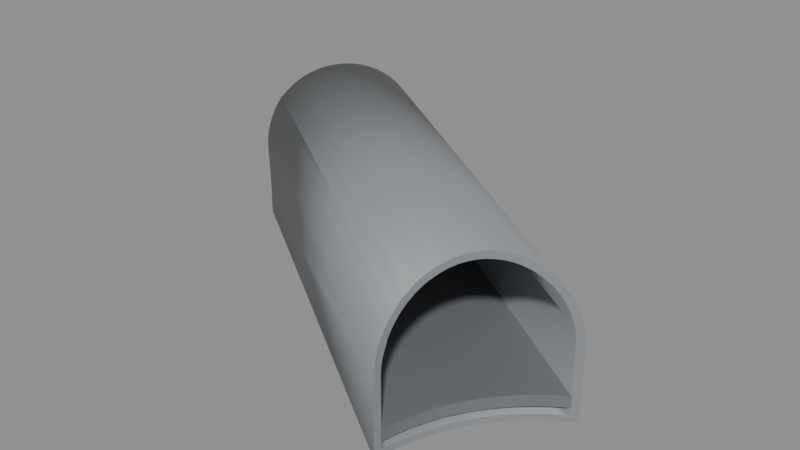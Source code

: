# Source: BF_T01_Shell.blend  (saved by Blender 5.2.45; exported with 4.5.12 LTS)
import bpy
from mathutils import Matrix  # noqa: F401  (used for matrix-valued properties, if any)

bpy.ops.wm.read_factory_settings(use_empty=True)
scene = bpy.context.scene
scene.name = 'Scene'

# ---- materials (node trees are filled in below, after node groups)
mat_b4o_coat = bpy.data.materials.new('B4O_Coat')
mat_b4o_coat.diffuse_color = (0.26, 0.275, 0.29, 1.0)
mat_b4o_dark = bpy.data.materials.new('B4O_Dark')
mat_b4o_dark.diffuse_color = (0.024, 0.028, 0.033, 1.0)
mat_b4o_floor = bpy.data.materials.new('B4O_Floor')
mat_b4o_floor.diffuse_color = (0.16, 0.17, 0.19, 1.0)

# ---- material node trees
mat_b4o_coat.use_nodes = True; mat_b4o_coat.node_tree.nodes.clear()
_N = mat_b4o_coat.node_tree.nodes; _L = mat_b4o_coat.node_tree.links
n0 = _N.new('ShaderNodeBsdfPrincipled'); n0.name = 'Principled BSDF'; n0.location = (-200, 100)
n0.inputs[0].default_value = (0.26, 0.275, 0.29, 1.0)
n0.inputs[1].default_value = 0.08
n0.inputs[2].default_value = 0.57
n0.inputs[10].default_value = 0.005
n1 = _N.new('ShaderNodeOutputMaterial'); n1.name = 'Material Output'; n1.location = (200, 100)
_L.new(n0.outputs[0], n1.inputs[0])
n1.is_active_output = True
mat_b4o_dark.use_nodes = True; mat_b4o_dark.node_tree.nodes.clear()
_N = mat_b4o_dark.node_tree.nodes; _L = mat_b4o_dark.node_tree.links
n0 = _N.new('ShaderNodeBsdfPrincipled'); n0.name = 'Principled BSDF'; n0.location = (-200, 100)
n0.inputs[0].default_value = (0.024, 0.028, 0.033, 1.0)
n0.inputs[1].default_value = 0.1
n0.inputs[2].default_value = 0.55
n0.inputs[10].default_value = 0.005
n1 = _N.new('ShaderNodeOutputMaterial'); n1.name = 'Material Output'; n1.location = (200, 100)
_L.new(n0.outputs[0], n1.inputs[0])
n1.is_active_output = True
mat_b4o_floor.use_nodes = True; mat_b4o_floor.node_tree.nodes.clear()
_N = mat_b4o_floor.node_tree.nodes; _L = mat_b4o_floor.node_tree.links
n0 = _N.new('ShaderNodeBsdfPrincipled'); n0.name = 'Principled BSDF'; n0.location = (-200, 100)
n0.inputs[0].default_value = (0.16, 0.17, 0.19, 1.0)
n0.inputs[1].default_value = 0.03
n0.inputs[2].default_value = 0.7
n0.inputs[10].default_value = 0.005
n1 = _N.new('ShaderNodeOutputMaterial'); n1.name = 'Material Output'; n1.location = (200, 100)
_L.new(n0.outputs[0], n1.inputs[0])
n1.is_active_output = True

# ---- meshes
me_tunnel_vault = bpy.data.meshes.new('Tunnel_Vault')
me_tunnel_vault.from_pydata([(31.11, -17.05, 2.746), (31.03, -17.17, 2.912), (30.93, -17.31, 3.062), (30.83, -17.46, 3.196), (30.72, -17.61, 3.311), (30.61, -17.78, 3.406), (30.49, -17.95, 3.482), (30.37, -18.13, 3.536), (30.24, -18.32, 3.569), (30.12, -18.5, 3.58), (29.99, -18.69, 3.569), (29.87, -18.87, 3.536), (29.74, -19.05, 3.482), (29.62, -19.22, 3.406), (29.51, -19.39, 3.311), (29.4, -19.55, 3.196), (29.3, -19.69, 3.062), (29.21, -19.83, 2.912), (29.12, -19.96, 2.746), (29.56, -19.32, 3.152), (29.46, -19.46, 3.046), (29.77, -19.0, 3.31), (30.0, -18.67, 3.39), (29.89, -18.84, 3.36), (30.23, -18.33, 3.39), (30.46, -18.0, 3.31), (30.35, -18.16, 3.36), (30.12, -18.5, 3.4), (29.66, -19.16, 3.24), (30.68, -17.68, 3.152), (30.78, -17.54, 3.046), (30.57, -17.84, 3.24), (39.04, -27.35, -0.68), (39.04, -27.37, -0.68), (39.1, -27.02, -0.68), (39.17, -26.71, -0.68), (39.27, -26.39, -0.68), (39.67, -25.5, -0.68), (39.52, -25.79, -0.68), (39.38, -26.09, -0.68), (39.84, -25.22, -0.68), (40.03, -24.96, -0.68), (40.46, -24.46, -0.68), (40.24, -24.7, -0.68), (41.62, -23.61, -0.68), (41.5, -23.67, -0.68), (40.96, -24.03, -0.68), (41.22, -23.84, -0.68), (40.7, -24.24, -0.68), (41.62, -23.61, 1.3), (41.61, -23.61, 1.523), (41.57, -23.63, 1.745), (41.52, -23.66, 1.962), (41.45, -23.7, 2.173), (41.5, -23.67, 2.017), (41.36, -23.76, 2.375), (41.25, -23.82, 2.567), (41.14, -23.9, 2.746), (41.22, -23.84, 2.612), (41.01, -24.0, 2.912), (40.87, -24.1, 3.062), (40.96, -24.03, 2.964), (40.72, -24.22, 3.196), (40.58, -24.36, 3.311), (40.7, -24.24, 3.211), (40.43, -24.5, 3.406), (40.46, -24.46, 3.383), (40.28, -24.66, 3.482), (40.14, -24.82, 3.536), (40.24, -24.7, 3.498), (40.0, -25.0, 3.569), (40.03, -24.96, 3.562), (39.87, -25.18, 3.58), (39.75, -25.37, 3.569), (39.84, -25.22, 3.577), (39.64, -25.56, 3.536), (39.67, -25.5, 3.546), (39.54, -25.75, 3.482), (39.45, -25.94, 3.406), (39.52, -25.79, 3.466), (39.36, -26.13, 3.311), (39.38, -26.09, 3.332), (39.29, -26.32, 3.196), (39.24, -26.49, 3.062), (39.27, -26.39, 3.136), (39.18, -26.66, 2.912), (39.15, -26.81, 2.746), (39.17, -26.71, 2.86), (39.11, -26.95, 2.567), (39.09, -27.08, 2.375), (39.1, -27.02, 2.453), (39.07, -27.18, 2.173), (39.06, -27.26, 1.962), (39.05, -27.32, 1.745), (39.04, -27.36, 1.523), (39.04, -27.35, 1.58), (39.04, -27.37, 1.3), (39.1, -27.02, -0.5), (39.17, -26.71, -0.5), (39.27, -26.39, -0.5), (39.38, -26.09, -0.5), (39.67, -25.5, -0.5), (39.52, -25.79, -0.5), (40.03, -24.96, -0.5), (40.24, -24.7, -0.5), (41.22, -23.84, -0.5), (41.44, -23.71, -0.5), (40.7, -24.24, -0.5), (40.96, -24.03, -0.5), (40.46, -24.46, -0.5), (39.84, -25.22, -0.5), (39.07, -27.17, -0.5), (41.44, -23.71, 1.3), (41.43, -23.71, 1.506), (41.41, -23.73, 1.71), (41.36, -23.76, 1.91), (41.29, -23.8, 2.104), (41.21, -23.85, 2.29), (41.22, -23.84, 2.268), (41.12, -23.91, 2.467), (41.02, -23.99, 2.632), (40.96, -24.03, 2.708), (40.9, -24.08, 2.785), (40.78, -24.18, 2.923), (40.7, -24.24, 2.991), (40.65, -24.29, 3.046), (40.52, -24.42, 3.152), (40.46, -24.46, 3.184), (40.38, -24.55, 3.24), (40.25, -24.69, 3.31), (40.24, -24.7, 3.312), (40.12, -24.85, 3.36), (40.03, -24.96, 3.38), (39.99, -25.01, 3.39), (39.87, -25.18, 3.4), (39.84, -25.22, 3.397), (39.76, -25.35, 3.39), (39.67, -25.5, 3.364), (39.66, -25.52, 3.36), (39.56, -25.7, 3.31), (39.52, -25.79, 3.275), (39.48, -25.88, 3.24), (39.4, -26.05, 3.152), (39.38, -26.09, 3.128), (39.33, -26.22, 3.046), (39.27, -26.38, 2.923), (39.27, -26.39, 2.91), (39.22, -26.53, 2.785), (39.18, -26.67, 2.632), (39.17, -26.71, 2.584), (39.15, -26.8, 2.467), (39.12, -26.91, 2.29), (39.1, -27.0, 2.104), (39.1, -27.02, 2.037), (39.09, -27.07, 1.91), (39.08, -27.13, 1.71), (39.07, -27.16, 1.506), (39.07, -27.17, 1.3), (31.41, -16.94, 2.032), (31.7, -17.03, 0.0), (29.1, -20.0, 2.679), (29.1, -19.98, 2.705), (29.38, -19.57, 2.948), (31.14, -17.01, 2.687), (30.84, -17.45, 2.967), (30.85, -17.42, 2.957), (29.14, -20.59, -0.68), (29.42, -20.39, -0.68), (29.93, -19.93, -0.68), (30.39, -19.42, -0.68), (31.14, -18.28, -0.68), (30.79, -18.87, -0.68), (31.67, -17.02, -0.68), (31.44, -17.67, -0.68), (31.71, -16.83, -0.68), (31.71, -16.83, 0.6861), (31.74, -16.85, 0.0), (31.63, -16.78, 1.3), (31.62, -16.77, 1.366), (31.59, -16.76, 1.523), (31.53, -16.76, 1.745), (31.47, -16.78, 1.962), (31.45, -16.8, 2.032), (31.39, -16.82, 2.173), (31.3, -16.87, 2.375), (31.27, -16.9, 2.441), (31.21, -16.95, 2.567), (31.14, -17.01, 2.679), (29.1, -20.0, 2.679), (29.1, -20.0, 2.685), (29.06, -20.08, 2.567), (29.03, -20.19, 2.375), (29.01, -20.29, 2.173), (29.01, -20.36, 2.032), (29.0, -20.38, 1.962), (29.0, -20.45, 1.745), (29.02, -20.5, 1.523), (29.05, -20.53, 1.366), (29.06, -20.54, 1.3), (29.14, -20.59, 0.6861), (29.17, -20.61, 0.0), (31.68, -17.02, -0.5), (31.68, -17.02, -0.5), (29.3, -20.49, -0.5), (29.43, -20.39, -0.5), (29.93, -19.93, -0.5), (30.39, -19.43, -0.5), (31.15, -18.29, -0.5), (30.8, -18.88, -0.5), (31.44, -17.67, -0.5), (31.67, -17.02, 0.6861), (31.7, -17.04, 0.0), (31.68, -17.03, -0.3764), (31.68, -17.03, 0.3764), (31.59, -16.96, 1.3), (31.58, -16.96, 1.366), (31.55, -16.95, 1.506), (31.49, -16.95, 1.71), (31.46, -16.96, 1.827), (31.43, -16.97, 1.91), (31.39, -16.99, 2.032), (31.36, -17.0, 2.104), (31.27, -17.05, 2.29), (31.18, -17.12, 2.467), (31.09, -17.2, 2.632), (31.06, -17.23, 2.679), (30.99, -17.3, 2.785), (30.88, -17.41, 2.923), (30.86, -17.43, 2.943), (29.37, -19.6, 2.923), (29.31, -19.75, 2.785), (29.26, -19.88, 2.632), (29.28, -19.84, 2.679), (29.22, -20.0, 2.467), (29.19, -20.1, 2.298), (29.19, -20.11, 2.29), (29.17, -20.2, 2.104), (29.17, -20.24, 2.032), (29.16, -20.28, 1.91), (29.16, -20.34, 1.71), (29.18, -20.39, 1.506), (29.21, -20.42, 1.366), (29.21, -20.43, 1.3), (29.32, -20.5, 0.0), (29.29, -20.48, 0.6861)], [], [(161, 18, 17, 16, 15, 14, 13, 28, 19, 20, 162), (13, 12, 11, 10, 9, 8, 7, 6, 5, 4, 3, 2, 1, 0, 163, 165, 164, 30, 29, 31, 25, 26, 24, 27, 22, 23, 21, 28), (174, 44, 45, 47, 46, 48, 42, 43, 41, 40, 37, 38, 39, 36, 35, 34, 32, 33, 166, 167, 168, 169, 171, 170, 173, 172), (177, 49, 44, 174, 176, 175), (179, 50, 49, 177, 178), (180, 51, 50, 179), (181, 52, 51, 180), (182, 183, 53, 54, 52, 181), (184, 55, 53, 183), (186, 56, 55, 184, 185), (0, 57, 58, 56, 186, 187, 163), (57, 0, 1, 59), (1, 2, 60, 61, 59), (60, 2, 3, 62), (3, 4, 63, 64, 62), (66, 63, 4, 5, 65), (65, 5, 6, 67), (69, 67, 6, 7, 68), (7, 8, 70, 71, 68), (70, 8, 9, 72), (9, 10, 73, 74, 72), (10, 11, 75, 76, 73), (11, 12, 77, 75), (12, 13, 78, 79, 77), (13, 14, 80, 81, 78), (14, 15, 82, 80), (15, 16, 83, 84, 82), (16, 17, 85, 83), (17, 18, 86, 87, 85), (88, 86, 18, 161, 189, 188, 190), (89, 90, 88, 190, 191), (91, 89, 191, 192), (92, 91, 192, 193, 194), (195, 93, 92, 194), (196, 94, 95, 93, 195), (198, 96, 94, 196, 197), (33, 96, 198, 199, 200, 166), (204, 203, 111, 97, 98, 99, 100, 102, 101, 110, 103, 104, 109, 107, 108, 105, 106, 201, 202, 209, 207, 208, 206, 205), (212, 201, 106, 112, 214, 210, 213, 211), (214, 112, 113, 216, 215), (216, 113, 114, 217), (218, 217, 114, 115, 219), (220, 219, 115, 116, 221), (118, 117, 222, 221, 116), (222, 117, 119, 223), (223, 119, 120, 224), (224, 120, 121, 122, 226, 225), (226, 122, 123, 227), (30, 164, 228, 227, 123, 124, 125), (30, 125, 126, 29), (31, 29, 126, 127, 128), (31, 128, 129, 25), (26, 25, 129, 130, 131), (24, 26, 131, 132, 133), (24, 133, 134, 27), (22, 27, 134, 135, 136), (23, 22, 136, 137, 138), (139, 21, 23, 138), (21, 139, 140, 141, 28), (142, 19, 28, 141), (20, 19, 142, 143, 144), (20, 144, 145, 229, 162), (145, 146, 147, 230, 229), (147, 148, 231, 232, 230), (231, 148, 149, 150, 233), (233, 150, 151, 235, 234), (235, 151, 152, 236), (236, 152, 153, 154, 238, 237), (155, 239, 238, 154), (239, 155, 156, 240), (240, 156, 157, 242, 241), (242, 157, 111, 203, 243, 244), (96, 33, 32, 95, 94), (154, 153, 90, 89, 91, 92, 93, 95, 32, 34, 97, 111, 157, 156, 155), (97, 34, 35, 98), (150, 149, 87, 86, 88, 90, 153, 152, 151), (98, 35, 36, 99), (147, 146, 84, 83, 85, 87, 149, 148), (99, 36, 39, 100), (144, 143, 81, 80, 82, 84, 146, 145), (100, 39, 38, 102), (141, 140, 79, 78, 81, 143, 142), (102, 38, 37, 101), (138, 137, 76, 75, 77, 79, 140, 139), (101, 37, 40, 110), (136, 135, 74, 73, 76, 137), (110, 40, 41, 103), (133, 132, 71, 70, 72, 74, 135, 134), (103, 41, 43, 104), (131, 130, 69, 68, 71, 132), (104, 43, 42, 109), (128, 127, 66, 65, 67, 69, 130, 129), (109, 42, 48, 107), (125, 124, 64, 63, 66, 127, 126), (107, 48, 46, 108), (122, 121, 61, 60, 62, 64, 124, 123), (108, 46, 47, 105), (117, 118, 58, 57, 59, 61, 121, 120, 119), (106, 105, 47, 45, 54, 53, 55, 56, 58, 118, 116, 115, 114, 113, 112), (52, 54, 45, 44, 49, 50, 51), (184, 183, 182, 158, 185), (180, 179, 178, 215, 216, 217, 218, 158, 182, 181), (215, 178, 177, 175, 210, 214), (210, 175, 176, 159, 213), (159, 176, 174, 172, 202, 201, 212), (163, 187, 225, 226, 227, 228, 165), (185, 158, 220, 221, 222, 223, 224, 225, 187, 186), (219, 220, 158, 218), (159, 211, 213), (172, 173, 209, 202), (159, 212, 211), (228, 164, 165), (209, 173, 170, 207), (207, 170, 171, 208), (208, 171, 169, 206), (206, 169, 168, 205), (162, 229, 230, 232, 160, 189, 161), (160, 232, 231, 233, 234), (168, 167, 204, 205), (189, 160, 188), (188, 160, 234, 235, 236, 237, 193, 192, 191, 190), (195, 194, 193, 237, 238, 239, 240, 241, 197, 196), (244, 199, 198, 197, 241, 242), (243, 200, 199, 244), (167, 166, 200, 243, 203, 204)])
me_tunnel_vault.polygons.foreach_set('use_smooth', [1, 1, 1, 1, 1, 1, 1, 1, 1, 1, 1, 1, 1, 1, 1, 1, 1, 1, 1, 1, 1, 1, 1, 1, 1, 1, 1, 1, 1, 1, 1, 1, 1, 1, 1, 1, 1, 1, 1, 1, 1, 1, 1, 1, 1, 1, 1, 1, 1, 1, 1, 1, 1, 1, 1, 1, 1, 1, 1, 1, 1, 1, 1, 1, 1, 1, 1, 1, 1, 1, 1, 1, 0, 0, 0, 0, 0, 0, 0, 0, 0, 0, 0, 0, 0, 0, 0, 0, 0, 0, 0, 0, 0, 0, 0, 0, 0, 0, 0, 0, 0, 0, 0, 0, 0, 0, 0, 0, 0, 0, 0, 0, 0, 0, 0, 0, 0, 0, 0, 0, 0, 0, 0, 0, 0])
_uv = me_tunnel_vault.uv_layers.new(name='UVMap')
_uv.uv.foreach_set('vector', [-19.98, 2.705, -19.96, 2.746, -19.83, 2.912, -19.69, 3.062, -19.55, 3.196, -19.39, 3.311, -19.22, 3.406, -19.16, 3.24, -19.32, 3.152, -19.46, 3.046, -19.57, 2.948, -19.22, 3.406, -19.05, 3.482, -18.87, 3.536, -18.69, 3.569, -18.5, 3.58, -18.32, 3.569, -18.13, 3.536, -17.95, 3.482, -17.78, 3.406, -17.61, 3.311, -17.46, 3.196, -17.31, 3.062, -17.17, 2.912, -17.05, 2.746, -17.01, 2.687, -17.42, 2.957, -17.45, 2.967, -17.54, 3.046, -17.68, 3.152, -17.84, 3.24, -18.0, 3.31, -18.16, 3.36, -18.33, 3.39, -18.5, 3.4, -18.67, 3.39, -18.84, 3.36, -19.0, 3.31, -19.16, 3.24, 31.71, -16.83, 41.62, -23.61, 41.5, -23.67, 41.22, -23.84, 40.96, -24.03, 40.7, -24.24, 40.46, -24.46, 40.24, -24.7, 40.03, -24.96, 39.84, -25.22, 39.67, -25.5, 39.52, -25.79, 39.38, -26.09, 39.27, -26.39, 39.17, -26.71, 39.1, -27.02, 39.04, -27.35, 39.04, -27.37, 29.14, -20.59, 29.42, -20.39, 29.93, -19.93, 30.39, -19.42, 30.79, -18.87, 31.14, -18.28, 31.44, -17.67, 31.67, -17.02, 31.63, 1.3, 41.62, 1.3, 41.62, -0.68, 31.71, -0.68, 31.74, 0.0, 31.71, 0.6861, 31.59, 1.523, 41.61, 1.523, 41.62, 1.3, 31.63, 1.3, 31.62, 1.366, 31.53, 1.745, 41.57, 1.745, 41.61, 1.523, 31.59, 1.523, 31.47, 1.962, 41.52, 1.962, 41.57, 1.745, 31.53, 1.745, 31.45, 2.032, 31.39, 2.173, 41.45, 2.173, 41.5, 2.017, 41.52, 1.962, 31.47, 1.962, 31.3, 2.375, 41.36, 2.375, 41.45, 2.173, 31.39, 2.173, 31.21, 2.567, 41.25, 2.567, 41.36, 2.375, 31.3, 2.375, 31.27, 2.441, 31.11, 2.746, 41.14, 2.746, 41.22, 2.612, 41.25, 2.567, 31.21, 2.567, 31.14, 2.679, 31.14, 2.687, 41.14, -23.9, 31.11, -17.05, 31.03, -17.17, 41.01, -24.0, 31.03, -17.17, 30.93, -17.31, 40.87, -24.1, 40.96, -24.03, 41.01, -24.0, 40.87, -24.1, 30.93, -17.31, 30.83, -17.46, 40.72, -24.22, 30.83, -17.46, 30.72, -17.61, 40.58, -24.36, 40.7, -24.24, 40.72, -24.22, 40.46, -24.46, 40.58, -24.36, 30.72, -17.61, 30.61, -17.78, 40.43, -24.5, 40.43, -24.5, 30.61, -17.78, 30.49, -17.95, 40.28, -24.66, 40.24, -24.7, 40.28, -24.66, 30.49, -17.95, 30.37, -18.13, 40.14, -24.82, 30.37, -18.13, 30.24, -18.32, 40.0, -25.0, 40.03, -24.96, 40.14, -24.82, 40.0, -25.0, 30.24, -18.32, 30.12, -18.5, 39.87, -25.18, 30.12, -18.5, 29.99, -18.69, 39.75, -25.37, 39.84, -25.22, 39.87, -25.18, 29.99, -18.69, 29.87, -18.87, 39.64, -25.56, 39.67, -25.5, 39.75, -25.37, 29.87, -18.87, 29.74, -19.05, 39.54, -25.75, 39.64, -25.56, 29.74, -19.05, 29.62, -19.22, 39.45, -25.94, 39.52, -25.79, 39.54, -25.75, 29.62, -19.22, 29.51, -19.39, 39.36, -26.13, 39.38, -26.09, 39.45, -25.94, 29.51, -19.39, 29.4, -19.55, 39.29, -26.32, 39.36, -26.13, 29.4, -19.55, 29.3, -19.69, 39.24, -26.49, 39.27, -26.39, 39.29, -26.32, 29.3, -19.69, 29.21, -19.83, 39.18, -26.66, 39.24, -26.49, 29.21, -19.83, 29.12, -19.96, 39.15, -26.81, 39.17, -26.71, 39.18, -26.66, 39.11, 2.567, 39.15, 2.746, 29.12, 2.746, 29.1, 2.705, 29.1, 2.685, 29.1, 2.679, 29.06, 2.567, 39.09, 2.375, 39.1, 2.453, 39.11, 2.567, 29.06, 2.567, 29.03, 2.375, 39.07, 2.173, 39.09, 2.375, 29.03, 2.375, 29.01, 2.173, 39.06, 1.962, 39.07, 2.173, 29.01, 2.173, 29.01, 2.032, 29.0, 1.962, 29.0, 1.745, 39.05, 1.745, 39.06, 1.962, 29.0, 1.962, 29.02, 1.523, 39.04, 1.523, 39.04, 1.58, 39.05, 1.745, 29.0, 1.745, 29.06, 1.3, 39.04, 1.3, 39.04, 1.523, 29.02, 1.523, 29.05, 1.366, 39.04, -0.68, 39.04, 1.3, 29.06, 1.3, 29.14, 0.6861, 29.17, 0.0, 29.14, -0.68, 29.43, -20.39, 29.3, -20.49, 39.07, -27.17, 39.1, -27.02, 39.17, -26.71, 39.27, -26.39, 39.38, -26.09, 39.52, -25.79, 39.67, -25.5, 39.84, -25.22, 40.03, -24.96, 40.24, -24.7, 40.46, -24.46, 40.7, -24.24, 40.96, -24.03, 41.22, -23.84, 41.44, -23.71, 31.68, -17.02, 31.68, -17.02, 31.44, -17.67, 31.15, -18.29, 30.8, -18.88, 30.39, -19.43, 29.93, -19.93, 31.68, -0.3764, 31.68, -0.5, 41.44, -0.5, 41.44, 1.3, 31.59, 1.3, 31.67, 0.6861, 31.68, 0.3764, 31.7, 0.0, 31.59, 1.3, 41.44, 1.3, 41.43, 1.506, 31.55, 1.506, 31.58, 1.366, 31.55, 1.506, 41.43, 1.506, 41.41, 1.71, 31.49, 1.71, 31.46, 1.827, 31.49, 1.71, 41.41, 1.71, 41.36, 1.91, 31.43, 1.91, 31.39, 2.032, 31.43, 1.91, 41.36, 1.91, 41.29, 2.104, 31.36, 2.104, 41.22, 2.268, 41.21, 2.29, 31.27, 2.29, 31.36, 2.104, 41.29, 2.104, 31.27, 2.29, 41.21, 2.29, 41.12, 2.467, 31.18, 2.467, 31.18, 2.467, 41.12, 2.467, 41.02, 2.632, 31.09, 2.632, 31.09, -17.2, 41.02, -23.99, 40.96, -24.03, 40.9, -24.08, 30.99, -17.3, 31.06, -17.23, 30.99, -17.3, 40.9, -24.08, 40.78, -24.18, 30.88, -17.41, 30.78, -17.54, 30.84, -17.45, 30.86, -17.43, 30.88, -17.41, 40.78, -24.18, 40.7, -24.24, 40.65, -24.29, 30.78, -17.54, 40.65, -24.29, 40.52, -24.42, 30.68, -17.68, 30.57, -17.84, 30.68, -17.68, 40.52, -24.42, 40.46, -24.46, 40.38, -24.55, 30.57, -17.84, 40.38, -24.55, 40.25, -24.69, 30.46, -18.0, 30.35, -18.16, 30.46, -18.0, 40.25, -24.69, 40.24, -24.7, 40.12, -24.85, 30.23, -18.33, 30.35, -18.16, 40.12, -24.85, 40.03, -24.96, 39.99, -25.01, 30.23, -18.33, 39.99, -25.01, 39.87, -25.18, 30.12, -18.5, 30.0, -18.67, 30.12, -18.5, 39.87, -25.18, 39.84, -25.22, 39.76, -25.35, 29.89, -18.84, 30.0, -18.67, 39.76, -25.35, 39.67, -25.5, 39.66, -25.52, 39.56, -25.7, 29.77, -19.0, 29.89, -18.84, 39.66, -25.52, 29.77, -19.0, 39.56, -25.7, 39.52, -25.79, 39.48, -25.88, 29.66, -19.16, 39.4, -26.05, 29.56, -19.32, 29.66, -19.16, 39.48, -25.88, 29.46, -19.46, 29.56, -19.32, 39.4, -26.05, 39.38, -26.09, 39.33, -26.22, 29.46, -19.46, 39.33, -26.22, 39.27, -26.38, 29.37, -19.6, 29.38, -19.57, 39.27, -26.38, 39.27, -26.39, 39.22, -26.53, 29.31, -19.75, 29.37, -19.6, 39.22, -26.53, 39.18, -26.67, 29.26, -19.88, 29.28, -19.84, 29.31, -19.75, 29.26, 2.632, 39.18, 2.632, 39.17, 2.584, 39.15, 2.467, 29.22, 2.467, 29.22, 2.467, 39.15, 2.467, 39.12, 2.29, 29.19, 2.29, 29.19, 2.298, 29.19, 2.29, 39.12, 2.29, 39.1, 2.104, 29.17, 2.104, 29.17, 2.104, 39.1, 2.104, 39.1, 2.037, 39.09, 1.91, 29.16, 1.91, 29.17, 2.032, 39.08, 1.71, 29.16, 1.71, 29.16, 1.91, 39.09, 1.91, 29.16, 1.71, 39.08, 1.71, 39.07, 1.506, 29.18, 1.506, 29.18, 1.506, 39.07, 1.506, 39.07, 1.3, 29.21, 1.3, 29.21, 1.366, 29.21, 1.3, 39.07, 1.3, 39.07, -0.5, 29.3, -0.5, 29.32, 0.0, 29.29, 0.6861, -27.37, 1.3, -27.37, -0.68, -27.35, -0.68, -27.35, 1.58, -27.36, 1.523, -27.07, 1.91, -27.02, 2.037, -27.02, 2.453, -27.08, 2.375, -27.18, 2.173, -27.26, 1.962, -27.32, 1.745, -27.35, 1.58, -27.35, -0.68, -27.02, -0.68, -27.02, -0.5, -27.17, -0.5, -27.17, 1.3, -27.16, 1.506, -27.13, 1.71, -27.02, -0.5, -27.02, -0.68, -26.71, -0.68, -26.71, -0.5, -26.8, 2.467, -26.71, 2.584, -26.71, 2.86, -26.81, 2.746, -26.95, 2.567, -27.02, 2.453, -27.02, 2.037, -27.0, 2.104, -26.91, 2.29, -26.71, -0.5, -26.71, -0.68, -26.39, -0.68, -26.39, -0.5, -26.53, 2.785, -26.39, 2.91, -26.39, 3.136, -26.49, 3.062, -26.66, 2.912, -26.71, 2.86, -26.71, 2.584, -26.67, 2.632, -26.39, -0.5, -26.39, -0.68, -26.09, -0.68, -26.09, -0.5, -26.22, 3.046, -26.09, 3.128, -26.09, 3.332, -26.13, 3.311, -26.32, 3.196, -26.39, 3.136, -26.39, 2.91, -26.38, 2.923, -26.09, -0.5, -26.09, -0.68, -25.79, -0.68, -25.79, -0.5, -25.88, 3.24, -25.79, 3.275, -25.79, 3.466, -25.94, 3.406, -26.09, 3.332, -26.09, 3.128, -26.05, 3.152, -25.79, -0.5, -25.79, -0.68, -25.5, -0.68, -25.5, -0.5, -25.52, 3.36, -25.5, 3.364, -25.5, 3.546, -25.56, 3.536, -25.75, 3.482, -25.79, 3.466, -25.79, 3.275, -25.7, 3.31, -25.5, -0.5, -25.5, -0.68, -25.22, -0.68, -25.22, -0.5, -25.35, 3.39, -25.22, 3.397, -25.22, 3.577, -25.37, 3.569, -25.5, 3.546, -25.5, 3.364, -25.22, -0.5, -25.22, -0.68, -24.96, -0.68, -24.96, -0.5, -25.01, 3.39, -24.96, 3.38, -24.96, 3.562, -25.0, 3.569, -25.18, 3.58, -25.22, 3.577, -25.22, 3.397, -25.18, 3.4, -24.96, -0.5, -24.96, -0.68, -24.7, -0.68, -24.7, -0.5, -24.85, 3.36, -24.7, 3.312, -24.7, 3.498, -24.82, 3.536, -24.96, 3.562, -24.96, 3.38, -24.7, -0.5, -24.7, -0.68, -24.46, -0.68, -24.46, -0.5, -24.55, 3.24, -24.46, 3.184, -24.46, 3.383, -24.5, 3.406, -24.66, 3.482, -24.7, 3.498, -24.7, 3.312, -24.69, 3.31, 40.46, -0.5, 40.46, -0.68, 40.7, -0.68, 40.7, -0.5, 40.65, 3.046, 40.7, 2.991, 40.7, 3.211, 40.58, 3.311, 40.46, 3.383, 40.46, 3.184, 40.52, 3.152, 40.7, -0.5, 40.7, -0.68, 40.96, -0.68, 40.96, -0.5, 40.9, 2.785, 40.96, 2.708, 40.96, 2.964, 40.87, 3.062, 40.72, 3.196, 40.7, 3.211, 40.7, 2.991, 40.78, 2.923, 40.96, -0.5, 40.96, -0.68, 41.22, -0.68, 41.22, -0.5, 41.21, 2.29, 41.22, 2.268, 41.22, 2.612, 41.14, 2.746, 41.01, 2.912, 40.96, 2.964, 40.96, 2.708, 41.02, 2.632, 41.12, 2.467, 41.44, -0.5, 41.22, -0.5, 41.22, -0.68, 41.5, -0.68, 41.5, 2.017, 41.45, 2.173, 41.36, 2.375, 41.25, 2.567, 41.22, 2.612, 41.22, 2.268, 41.29, 2.104, 41.36, 1.91, 41.41, 1.71, 41.43, 1.506, 41.44, 1.3, 41.52, 1.962, 41.5, 2.017, 41.5, -0.68, 41.62, -0.68, 41.62, 1.3, 41.61, 1.523, 41.57, 1.745, -16.87, 2.375, -16.82, 2.173, -16.8, 2.032, -16.94, 2.032, -16.9, 2.441, -16.76, 1.745, -16.76, 1.523, -16.77, 1.366, -16.96, 1.366, -16.95, 1.506, -16.95, 1.71, -16.96, 1.827, -16.94, 2.032, -16.8, 2.032, -16.78, 1.962, -16.96, 1.366, -16.77, 1.366, -16.78, 1.3, -16.83, 0.6861, -17.02, 0.6861, -16.96, 1.3, -17.02, 0.6861, -16.83, 0.6861, -16.85, 0.0, -17.03, 0.0, -17.03, 0.3764, -17.03, 0.0, -16.85, 0.0, -16.83, -0.68, -17.02, -0.68, -17.02, -0.5, -17.02, -0.5, -17.03, -0.3764, -17.01, 2.687, -17.01, 2.679, -17.23, 2.679, -17.3, 2.785, -17.41, 2.923, -17.43, 2.943, -17.42, 2.957, -16.9, 2.441, -16.94, 2.032, -16.99, 2.032, -17.0, 2.104, -17.05, 2.29, -17.12, 2.467, -17.2, 2.632, -17.23, 2.679, -17.01, 2.679, -16.95, 2.567, -16.97, 1.91, -16.99, 2.032, -16.94, 2.032, -16.96, 1.827, -17.03, 0.0, -17.04, 0.0, -17.03, 0.3764, -17.02, -0.68, -17.67, -0.68, -17.67, -0.5, -17.02, -0.5, -17.03, 0.0, -17.03, -0.3764, -17.04, 0.0, -17.43, 2.943, -17.45, 2.967, -17.42, 2.957, -17.67, -0.5, -17.67, -0.68, -18.28, -0.68, -18.29, -0.5, -18.29, -0.5, -18.28, -0.68, -18.87, -0.68, -18.88, -0.5, -18.88, -0.5, -18.87, -0.68, -19.42, -0.68, -19.43, -0.5, -19.43, -0.5, -19.42, -0.68, -19.93, -0.68, -19.93, -0.5, 29.38, 2.948, 29.37, 2.923, 29.31, 2.785, 29.28, 2.679, 29.1, 2.679, 29.1, 2.685, 29.1, 2.705, 29.1, 2.679, 29.28, 2.679, 29.26, 2.632, 29.22, 2.467, 29.19, 2.298, 29.93, -0.68, 29.42, -0.68, 29.43, -0.5, 29.93, -0.5, 29.1, 2.685, 29.1, 2.679, 29.1, 2.679, 29.1, 2.679, 29.1, 2.679, 29.19, 2.298, 29.19, 2.29, 29.17, 2.104, 29.17, 2.032, 29.01, 2.032, 29.01, 2.173, 29.03, 2.375, 29.06, 2.567, 29.0, 1.745, 29.0, 1.962, 29.01, 2.032, 29.17, 2.032, 29.16, 1.91, 29.16, 1.71, 29.18, 1.506, 29.21, 1.366, 29.05, 1.366, 29.02, 1.523, 29.29, 0.6861, 29.14, 0.6861, 29.06, 1.3, 29.05, 1.366, 29.21, 1.366, 29.21, 1.3, 29.32, 0.0, 29.17, 0.0, 29.14, 0.6861, 29.29, 0.6861, 29.42, -0.68, 29.14, -0.68, 29.17, 0.0, 29.32, 0.0, 29.3, -0.5, 29.43, -0.5])
me_tunnel_vault.materials.append(mat_b4o_coat)
me_tunnel_vault.materials.append(mat_b4o_dark)
me_tunnel_vault.materials.append(None)
me_tunnel_vault.update()
me_b4_t01_floor = bpy.data.meshes.new('B4-T01_Floor')
me_b4_t01_floor.from_pydata([(39.08, -27.17, -0.3), (39.1, -27.03, -0.3), (39.15, -26.79, -0.3), (39.22, -26.55, -0.3), (39.3, -26.32, -0.3), (39.48, -25.86, -0.3), (39.39, -26.09, -0.3), (39.72, -25.43, -0.3), (39.59, -25.65, -0.3), (39.99, -25.02, -0.3), (40.14, -24.83, -0.3), (41.22, -23.85, -0.3), (40.65, -24.3, -0.3), (40.83, -24.14, -0.3), (41.02, -23.99, -0.3), (40.3, -24.65, -0.3), (40.47, -24.47, -0.3), (39.85, -25.22, -0.3), (41.45, -23.71, -0.3), (41.43, -23.72, -0.3), (39.1, -27.03, 0.0), (39.15, -26.79, 0.0), (39.22, -26.55, 0.0), (39.3, -26.32, 0.0), (39.48, -25.86, 0.0), (39.39, -26.09, 0.0), (39.72, -25.43, 0.0), (39.59, -25.65, 0.0), (39.85, -25.22, 0.0), (40.14, -24.83, 0.0), (39.99, -25.02, 0.0), (41.45, -23.71, 0.0), (41.43, -23.72, 0.0), (41.22, -23.85, 0.0), (40.83, -24.14, 0.0), (41.02, -23.99, 0.0), (40.3, -24.65, 0.0), (40.47, -24.47, 0.0), (40.65, -24.3, 0.0), (39.08, -27.17, 0.0), (29.32, -20.5, -0.3), (29.44, -20.41, -0.3), (29.7, -20.18, -0.3), (29.95, -19.95, -0.3), (30.18, -19.7, -0.3), (30.41, -19.44, -0.3), (30.62, -19.17, -0.3), (31.32, -17.99, -0.3), (31.46, -17.68, -0.3), (31.59, -17.36, -0.3), (30.82, -18.89, -0.3), (31.0, -18.6, -0.3), (31.17, -18.3, -0.3), (31.69, -17.03, -0.3), (31.69, -17.03, 0.0), (29.32, -20.5, 0.0), (29.44, -20.41, 0.0), (29.7, -20.18, 0.0), (29.95, -19.95, 0.0), (30.18, -19.7, 0.0), (30.41, -19.44, 0.0), (30.62, -19.17, 0.0), (31.17, -18.3, 0.0), (31.0, -18.6, 0.0), (30.82, -18.89, 0.0), (31.59, -17.36, 0.0), (31.32, -17.99, 0.0), (31.46, -17.68, 0.0)], [], [(53, 18, 19, 11, 14, 13, 12, 16, 15, 10, 9, 17, 7, 8, 5, 6, 4, 3, 2, 1, 0, 40, 41, 42, 43, 44, 45, 46, 50, 51, 52, 47, 48, 49), (56, 55, 39, 20, 21, 22, 23, 25, 24, 27, 26, 28, 30, 29, 36, 37, 38, 34, 35, 33, 32, 31, 54, 65, 67, 66, 62, 63, 64, 61, 60, 59, 58, 57), (0, 39, 55, 40), (54, 31, 18, 53), (0, 1, 20, 39), (20, 1, 2, 21), (21, 2, 3, 22), (22, 3, 4, 23), (23, 4, 6, 25), (25, 6, 5, 24), (24, 5, 8, 27), (27, 8, 7, 26), (26, 7, 17, 28), (28, 17, 9, 30), (30, 9, 10, 29), (29, 10, 15, 36), (36, 15, 16, 37), (37, 16, 12, 38), (38, 12, 13, 34), (34, 13, 14, 35), (35, 14, 11, 33), (33, 11, 19, 32), (31, 32, 19, 18), (53, 49, 65, 54), (49, 48, 67, 65), (48, 47, 66, 67), (47, 52, 62, 66), (52, 51, 63, 62), (51, 50, 64, 63), (50, 46, 61, 64), (46, 45, 60, 61), (45, 44, 59, 60), (44, 43, 58, 59), (43, 42, 57, 58), (42, 41, 56, 57), (55, 56, 41, 40)])
me_b4_t01_floor.polygons.foreach_set('material_index', [0, 0, 0, 0, 0, 0, 0, 0, 0, 0, 0, 0, 0, 0, 0, 0, 0, 0, 0, 0, 0, 0, 0, 1, 1, 1, 1, 1, 1, 1, 1, 1, 1, 1, 1, 1])
_uv = me_b4_t01_floor.uv_layers.new(name='UVMap')
_uv.uv.foreach_set('vector', [31.69, -17.03, 41.45, -23.71, 41.43, -23.72, 41.22, -23.85, 41.02, -23.99, 40.83, -24.14, 40.65, -24.3, 40.47, -24.47, 40.3, -24.65, 40.14, -24.83, 39.99, -25.02, 39.85, -25.22, 39.72, -25.43, 39.59, -25.65, 39.48, -25.86, 39.39, -26.09, 39.3, -26.32, 39.22, -26.55, 39.15, -26.79, 39.1, -27.03, 39.08, -27.17, 29.32, -20.5, 29.44, -20.41, 29.7, -20.18, 29.95, -19.95, 30.18, -19.7, 30.41, -19.44, 30.62, -19.17, 30.82, -18.89, 31.0, -18.6, 31.17, -18.3, 31.32, -17.99, 31.46, -17.68, 31.59, -17.36, 29.44, -20.41, 29.32, -20.5, 39.08, -27.17, 39.1, -27.03, 39.15, -26.79, 39.22, -26.55, 39.3, -26.32, 39.39, -26.09, 39.48, -25.86, 39.59, -25.65, 39.72, -25.43, 39.85, -25.22, 39.99, -25.02, 40.14, -24.83, 40.3, -24.65, 40.47, -24.47, 40.65, -24.3, 40.83, -24.14, 41.02, -23.99, 41.22, -23.85, 41.43, -23.72, 41.45, -23.71, 31.69, -17.03, 31.59, -17.36, 31.46, -17.68, 31.32, -17.99, 31.17, -18.3, 31.0, -18.6, 30.82, -18.89, 30.62, -19.17, 30.41, -19.44, 30.18, -19.7, 29.95, -19.95, 29.7, -20.18, 39.08, -0.3, 39.08, 0.0, 29.32, 0.0, 29.32, -0.3, 31.69, 0.0, 41.45, 0.0, 41.45, -0.3, 31.69, -0.3, -27.17, -0.3, -27.03, -0.3, -27.03, 0.0, -27.17, 0.0, -27.03, 0.0, -27.03, -0.3, -26.79, -0.3, -26.79, 0.0, -26.79, 0.0, -26.79, -0.3, -26.55, -0.3, -26.55, 0.0, -26.55, 0.0, -26.55, -0.3, -26.32, -0.3, -26.32, 0.0, -26.32, 0.0, -26.32, -0.3, -26.09, -0.3, -26.09, 0.0, -26.09, 0.0, -26.09, -0.3, -25.86, -0.3, -25.86, 0.0, -25.86, 0.0, -25.86, -0.3, -25.65, -0.3, -25.65, 0.0, -25.65, 0.0, -25.65, -0.3, -25.43, -0.3, -25.43, 0.0, -25.43, 0.0, -25.43, -0.3, -25.22, -0.3, -25.22, 0.0, -25.22, 0.0, -25.22, -0.3, -25.02, -0.3, -25.02, 0.0, -25.02, 0.0, -25.02, -0.3, -24.83, -0.3, -24.83, 0.0, -24.83, 0.0, -24.83, -0.3, -24.65, -0.3, -24.65, 0.0, -24.65, 0.0, -24.65, -0.3, -24.47, -0.3, -24.47, 0.0, 40.47, 0.0, 40.47, -0.3, 40.65, -0.3, 40.65, 0.0, 40.65, 0.0, 40.65, -0.3, 40.83, -0.3, 40.83, 0.0, 40.83, 0.0, 40.83, -0.3, 41.02, -0.3, 41.02, 0.0, 41.02, 0.0, 41.02, -0.3, 41.22, -0.3, 41.22, 0.0, 41.22, 0.0, 41.22, -0.3, 41.43, -0.3, 41.43, 0.0, 41.45, 0.0, 41.43, 0.0, 41.43, -0.3, 41.45, -0.3, -17.03, -0.3, -17.36, -0.3, -17.36, 0.0, -17.03, 0.0, -17.36, -0.3, -17.68, -0.3, -17.68, 0.0, -17.36, 0.0, -17.68, -0.3, -17.99, -0.3, -17.99, 0.0, -17.68, 0.0, -17.99, -0.3, -18.3, -0.3, -18.3, 0.0, -17.99, 0.0, -18.3, -0.3, -18.6, -0.3, -18.6, 0.0, -18.3, 0.0, -18.6, -0.3, -18.89, -0.3, -18.89, 0.0, -18.6, 0.0, -18.89, -0.3, -19.17, -0.3, -19.17, 0.0, -18.89, 0.0, -19.17, -0.3, -19.44, -0.3, -19.44, 0.0, -19.17, 0.0, -19.44, -0.3, -19.7, -0.3, -19.7, 0.0, -19.44, 0.0, -19.7, -0.3, -19.95, -0.3, -19.95, 0.0, -19.7, 0.0, 29.95, -0.3, 29.7, -0.3, 29.7, 0.0, 29.95, 0.0, 29.7, -0.3, 29.44, -0.3, 29.44, 0.0, 29.7, 0.0, 29.32, 0.0, 29.44, 0.0, 29.44, -0.3, 29.32, -0.3])
me_b4_t01_floor.materials.append(mat_b4o_floor)
me_b4_t01_floor.materials.append(mat_b4o_dark)
me_b4_t01_floor.update()

# ---- objects
ob_tunnel_vault = bpy.data.objects.new('Tunnel_Vault', me_tunnel_vault)
ob_b4_t01_floor = bpy.data.objects.new('B4-T01_Floor', me_b4_t01_floor)

# ---- transforms, parenting, visibility, modifiers, constraints
ob_tunnel_vault.location = (0.0, 0.0, 0.0)
ob_b4_t01_floor.location = (0.0, 0.0, 0.0)

# ---- collection membership
scene.collection.objects.link(ob_tunnel_vault)
scene.collection.objects.link(ob_b4_t01_floor)

# ---- scene / render settings (as saved in the file)
scene.frame_start = 1; scene.frame_end = 250; scene.frame_set(1)
scene.render.engine = 'BLENDER_EEVEE_NEXT'
scene.render.bake_bias = 0.0
scene.render.bake_samples = 0
scene.render.compositor_device = 'GPU'
scene.eevee.use_volume_custom_range = False
scene.eevee.fast_gi_thickness_near = 0.1
scene.eevee.fast_gi_thickness_far = 0.0
scene.eevee.ray_tracing_options.screen_trace_thickness = 0.1
bpy.context.view_layer.update()

# ---- added for rendering (the .blend has no active camera and no usable light): camera, sun + grey world if the file has none
cam_auto = bpy.data.cameras.new('AutoCamera')
cam_auto.lens = 50.0
cam_auto.sensor_width = 36.0
cam_auto.clip_end = 1000.0
ob_auto_camera = bpy.data.objects.new('AutoCamera', cam_auto)
scene.collection.objects.link(ob_auto_camera)
ob_auto_camera.location = (51.0625, -40.9665, 14.0518)
ob_auto_camera.rotation_euler = (1.09748, -7.21219e-08, 0.694738)
scene.camera = ob_auto_camera
light_auto_sun = bpy.data.lights.new('AutoSun', 'SUN')
light_auto_sun.energy = 3.0
light_auto_sun.angle = 0.0523599
ob_auto_sun = bpy.data.objects.new('AutoSun', light_auto_sun)
scene.collection.objects.link(ob_auto_sun)
ob_auto_sun.rotation_euler = (0.872665, 0.174533, 0.523599)
if scene.world is None:
    world_auto = bpy.data.worlds.new('AutoWorld')
    world_auto.color = (0.3, 0.3, 0.3)
    scene.world = world_auto
bpy.context.view_layer.update()
